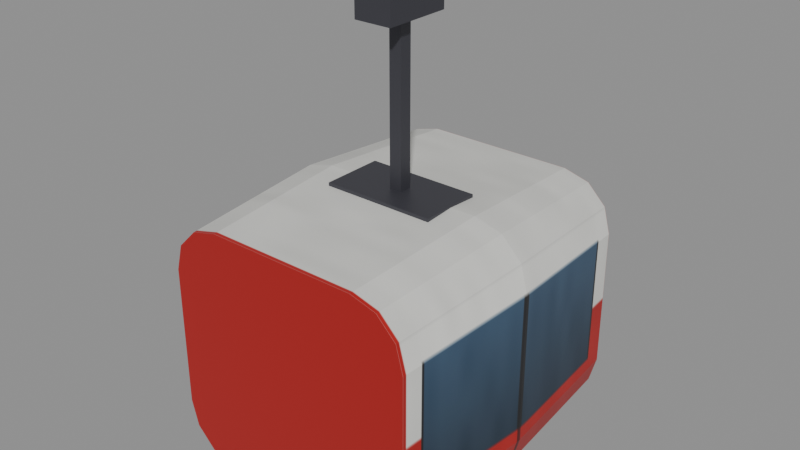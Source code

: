 # Source: cable_cabin.blend  (saved by Blender 4.3.34; exported with 4.5.12 LTS)
import bpy
from mathutils import Matrix  # noqa: F401  (used for matrix-valued properties, if any)

bpy.ops.wm.read_factory_settings(use_empty=True)
scene = bpy.context.scene
scene.name = 'Scene'

# ---- images (referenced by path relative to the original .blend; pixels are not part of the script)
import os
ASSET_DIR = os.environ.get("B2B_ASSET_DIR", "")  # directory of the original .blend (textures are referenced by path, not embedded)
HERE = os.path.dirname(os.path.abspath(__file__))  # packed textures are extracted next to this script under _unpacked/

def load_image(name, relpath, width, height, colorspace="sRGB"):
    """Load a texture the original file referenced (path relative to the .blend, or extracted next to this script)."""
    p = next((c for c in (os.path.join(HERE, relpath), os.path.join(ASSET_DIR, relpath)) if relpath and os.path.exists(c)), "")
    if p:
        img = bpy.data.images.load(p, check_existing=True)
        img.name = name
    else:  # same state as the original file: an image datablock whose file is absent (Cycles renders it pink)
        img = bpy.data.images.new(name, width, height)
        img.source = "FILE"
        img.filepath = "//" + (relpath or name)
    img.colorspace_settings.name = colorspace
    return img
img_cable_cabin_tex = load_image('cable_cabin_tex', '_unpacked/cable_cabin.b74e21ac.png', 256, 256, 'sRGB')

# ---- materials (node trees are filled in below, after node groups)
mat_cabin = bpy.data.materials.new('cabin')
mat_cabin.diffuse_color = (0.9, 0.9, 0.9, 1.0)
mat_metal = bpy.data.materials.new('metal')
mat_metal.use_backface_culling = True
mat_metal.diffuse_color = (0.07324, 0.07324, 0.08898, 1.0)

# ---- material node trees
mat_cabin.use_nodes = True; mat_cabin.node_tree.nodes.clear()
_N = mat_cabin.node_tree.nodes; _L = mat_cabin.node_tree.links
n0 = _N.new('ShaderNodeBsdfPrincipled'); n0.name = 'Principled BSDF'; n0.location = (10, 300)
n0.inputs[2].default_value = 0.45
n1 = _N.new('ShaderNodeOutputMaterial'); n1.name = 'Material Output'; n1.location = (300, 300)
n2 = _N.new('ShaderNodeTexImage'); n2.name = 'Image Texture'; n2.location = (0, 0)
n2.image = img_cable_cabin_tex
_L.new(n0.outputs[0], n1.inputs[0])
_L.new(n2.outputs[0], n0.inputs[0])
n1.is_active_output = True
mat_metal.use_nodes = True; mat_metal.node_tree.nodes.clear()
_N = mat_metal.node_tree.nodes; _L = mat_metal.node_tree.links
n0 = _N.new('ShaderNodeBsdfPrincipled'); n0.name = 'Principled BSDF'; n0.location = (10, 300)
n0.inputs[0].default_value = (0.07324, 0.07324, 0.08898, 1.0)
n0.inputs[1].default_value = 0.5
n1 = _N.new('ShaderNodeOutputMaterial'); n1.name = 'Material Output'; n1.location = (300, 300)
_L.new(n0.outputs[0], n1.inputs[0])
n1.is_active_output = True

# ---- meshes
me_cabin = bpy.data.meshes.new('Cabin')
me_cabin.from_pydata([(0.0, -1.2, -3.526), (0.6045, -1.2, -3.526), (0.8138, -1.2, -3.47), (0.9669, -1.2, -3.317), (1.023, -1.2, -3.108), (1.023, -1.2, -1.992), (0.9669, -1.2, -1.783), (0.8138, -1.2, -1.63), (0.6045, -1.2, -1.574), (0.0, -1.2, -1.574), (-0.6045, -1.2, -1.574), (-0.8138, -1.2, -1.63), (-0.9669, -1.2, -1.783), (-1.023, -1.2, -1.992), (-1.023, -1.2, -3.108), (-0.9669, -1.2, -3.317), (-0.8138, -1.2, -3.47), (-0.6045, -1.2, -3.526), (0.0, -1.2, -3.526), (0.0, 0.0, -3.6), (0.65, 0.0, -3.6), (0.875, 0.0, -3.54), (1.04, 0.0, -3.375), (1.1, 0.0, -3.15), (1.1, 0.0, -1.95), (1.04, 0.0, -1.725), (0.875, 0.0, -1.56), (0.65, 0.0, -1.5), (0.0, 0.0, -1.5), (-0.65, 0.0, -1.5), (-0.875, 0.0, -1.56), (-1.04, 0.0, -1.725), (-1.1, 0.0, -1.95), (-1.1, 0.0, -3.15), (-1.04, 0.0, -3.375), (-0.875, 0.0, -3.54), (-0.65, 0.0, -3.6), (0.0, 0.0, -3.6), (0.0, 1.2, -3.526), (0.6045, 1.2, -3.526), (0.8138, 1.2, -3.47), (0.9669, 1.2, -3.317), (1.023, 1.2, -3.108), (1.023, 1.2, -1.992), (0.9669, 1.2, -1.783), (0.8138, 1.2, -1.63), (0.6045, 1.2, -1.574), (0.0, 1.2, -1.574), (-0.6045, 1.2, -1.574), (-0.8138, 1.2, -1.63), (-0.9669, 1.2, -1.783), (-1.023, 1.2, -1.992), (-1.023, 1.2, -3.108), (-0.9669, 1.2, -3.317), (-0.8138, 1.2, -3.47), (-0.6045, 1.2, -3.526), (0.0, 1.2, -3.526), (0.0, -1.2, -3.526), (0.6045, -1.2, -3.526), (0.8138, -1.2, -3.47), (0.9669, -1.2, -3.317), (1.023, -1.2, -3.108), (1.023, -1.2, -1.992), (0.9669, -1.2, -1.783), (0.8138, -1.2, -1.63), (0.6045, -1.2, -1.574), (0.0, -1.2, -1.574), (-0.6045, -1.2, -1.574), (-0.8138, -1.2, -1.63), (-0.9669, -1.2, -1.783), (-1.023, -1.2, -1.992), (-1.023, -1.2, -3.108), (-0.9669, -1.2, -3.317), (-0.8138, -1.2, -3.47), (-0.6045, -1.2, -3.526), (0.0, 1.2, -3.526), (0.6045, 1.2, -3.526), (0.8138, 1.2, -3.47), (0.9669, 1.2, -3.317), (1.023, 1.2, -3.108), (1.023, 1.2, -1.992), (0.9669, 1.2, -1.783), (0.8138, 1.2, -1.63), (0.6045, 1.2, -1.574), (0.0, 1.2, -1.574), (-0.6045, 1.2, -1.574), (-0.8138, 1.2, -1.63), (-0.9669, 1.2, -1.783), (-1.023, 1.2, -1.992), (-1.023, 1.2, -3.108), (-0.9669, 1.2, -3.317), (-0.8138, 1.2, -3.47), (-0.6045, 1.2, -3.526), (-0.05, -0.05, -1.5), (-0.05, -0.05, 0.0), (-0.05, 0.05, 0.0), (-0.05, 0.05, -1.5), (0.05, -0.05, -1.5), (0.05, 0.05, -1.5), (0.05, 0.05, 0.0), (0.05, -0.05, 0.0), (-0.05, -0.05, -1.5), (0.05, -0.05, -1.5), (0.05, -0.05, 0.0), (-0.05, -0.05, 0.0), (-0.05, 0.05, -1.5), (-0.05, 0.05, 0.0), (0.05, 0.05, 0.0), (0.05, 0.05, -1.5), (-0.05, -0.05, -1.5), (-0.05, 0.05, -1.5), (0.05, 0.05, -1.5), (0.05, -0.05, -1.5), (-0.05, -0.05, 0.0), (0.05, -0.05, 0.0), (0.05, 0.05, 0.0), (-0.05, 0.05, 0.0), (-0.15, -0.275, -0.24), (-0.15, -0.275, 0.04), (-0.15, 0.275, 0.04), (-0.15, 0.275, -0.24), (0.15, -0.275, -0.24), (0.15, 0.275, -0.24), (0.15, 0.275, 0.04), (0.15, -0.275, 0.04), (-0.15, -0.275, -0.24), (0.15, -0.275, -0.24), (0.15, -0.275, 0.04), (-0.15, -0.275, 0.04), (-0.15, 0.275, -0.24), (-0.15, 0.275, 0.04), (0.15, 0.275, 0.04), (0.15, 0.275, -0.24), (-0.15, -0.275, -0.24), (-0.15, 0.275, -0.24), (0.15, 0.275, -0.24), (0.15, -0.275, -0.24), (-0.15, -0.275, 0.04), (0.15, -0.275, 0.04), (0.15, 0.275, 0.04), (-0.15, 0.275, 0.04), (-0.45, -0.25, -1.61), (-0.45, -0.25, -1.49), (-0.45, 0.25, -1.49), (-0.45, 0.25, -1.61), (0.45, -0.25, -1.61), (0.45, 0.25, -1.61), (0.45, 0.25, -1.49), (0.45, -0.25, -1.49), (-0.45, -0.25, -1.61), (0.45, -0.25, -1.61), (0.45, -0.25, -1.49), (-0.45, -0.25, -1.49), (-0.45, 0.25, -1.61), (-0.45, 0.25, -1.49), (0.45, 0.25, -1.49), (0.45, 0.25, -1.61), (-0.45, -0.25, -1.61), (-0.45, 0.25, -1.61), (0.45, 0.25, -1.61), (0.45, -0.25, -1.61), (-0.45, -0.25, -1.49), (0.45, -0.25, -1.49), (0.45, 0.25, -1.49), (-0.45, 0.25, -1.49)], [], [(0, 19, 20, 1), (1, 20, 21, 2), (2, 21, 22, 3), (3, 22, 23, 4), (4, 23, 24, 5), (5, 24, 25, 6), (6, 25, 26, 7), (7, 26, 27, 8), (8, 27, 28, 9), (9, 28, 29, 10), (10, 29, 30, 11), (11, 30, 31, 12), (12, 31, 32, 13), (13, 32, 33, 14), (14, 33, 34, 15), (15, 34, 35, 16), (16, 35, 36, 17), (17, 36, 37, 18), (19, 38, 39, 20), (20, 39, 40, 21), (21, 40, 41, 22), (22, 41, 42, 23), (23, 42, 43, 24), (24, 43, 44, 25), (25, 44, 45, 26), (26, 45, 46, 27), (27, 46, 47, 28), (28, 47, 48, 29), (29, 48, 49, 30), (30, 49, 50, 31), (31, 50, 51, 32), (32, 51, 52, 33), (33, 52, 53, 34), (34, 53, 54, 35), (35, 54, 55, 36), (36, 55, 56, 37), (57, 58, 59, 60, 61, 62, 63, 64, 65, 66, 67, 68, 69, 70, 71, 72, 73, 74), (92, 91, 90, 89, 88, 87, 86, 85, 84, 83, 82, 81, 80, 79, 78, 77, 76, 75), (93, 94, 95, 96), (97, 98, 99, 100), (101, 102, 103, 104), (105, 106, 107, 108), (109, 110, 111, 112), (113, 114, 115, 116), (117, 118, 119, 120), (121, 122, 123, 124), (125, 126, 127, 128), (129, 130, 131, 132), (133, 134, 135, 136), (137, 138, 139, 140), (141, 142, 143, 144), (145, 146, 147, 148), (149, 150, 151, 152), (153, 154, 155, 156), (157, 158, 159, 160), (161, 162, 163, 164)])
me_cabin.polygons.foreach_set('material_index', [0, 0, 0, 0, 0, 0, 0, 0, 0, 0, 0, 0, 0, 0, 0, 0, 0, 0, 0, 0, 0, 0, 0, 0, 0, 0, 0, 0, 0, 0, 0, 0, 0, 0, 0, 0, 0, 0, 1, 1, 1, 1, 1, 1, 1, 1, 1, 1, 1, 1, 1, 1, 1, 1, 1, 1])
_uv = me_cabin.uv_layers.new(name='UVMap')
_uv.uv.foreach_set('vector', [0.0, 0.0, 0.0, 0.5, 0.08338, 0.5, 0.08338, 0.0, 0.08338, 0.0, 0.08338, 0.5, 0.1133, 0.5, 0.1133, 0.0, 0.1133, 0.0, 0.1133, 0.5, 0.1431, 0.5, 0.1431, 0.0, 0.1431, 0.0, 0.1431, 0.5, 0.173, 0.5, 0.173, 0.0, 0.173, 0.0, 0.173, 0.5, 0.327, 0.5, 0.327, 0.0, 0.327, 0.0, 0.327, 0.5, 0.3569, 0.5, 0.3569, 0.0, 0.3569, 0.0, 0.3569, 0.5, 0.3867, 0.5, 0.3867, 0.0, 0.3867, 0.0, 0.3867, 0.5, 0.4166, 0.5, 0.4166, 0.0, 0.4166, 0.0, 0.4166, 0.5, 0.5, 0.5, 0.5, 0.0, 0.5, 0.0, 0.5, 0.5, 0.5834, 0.5, 0.5834, 0.0, 0.5834, 0.0, 0.5834, 0.5, 0.6133, 0.5, 0.6133, 0.0, 0.6133, 0.0, 0.6133, 0.5, 0.6431, 0.5, 0.6431, 0.0, 0.6431, 0.0, 0.6431, 0.5, 0.673, 0.5, 0.673, 0.0, 0.673, 0.0, 0.673, 0.5, 0.827, 0.5, 0.827, 0.0, 0.827, 0.0, 0.827, 0.5, 0.8569, 0.5, 0.8569, 0.0, 0.8569, 0.0, 0.8569, 0.5, 0.8867, 0.5, 0.8867, 0.0, 0.8867, 0.0, 0.8867, 0.5, 0.9166, 0.5, 0.9166, 0.0, 0.9166, 0.0, 0.9166, 0.5, 1.0, 0.5, 1.0, 0.0, 0.0, 0.5, 0.0, 1.0, 0.08338, 1.0, 0.08338, 0.5, 0.08338, 0.5, 0.08338, 1.0, 0.1133, 1.0, 0.1133, 0.5, 0.1133, 0.5, 0.1133, 1.0, 0.1431, 1.0, 0.1431, 0.5, 0.1431, 0.5, 0.1431, 1.0, 0.173, 1.0, 0.173, 0.5, 0.173, 0.5, 0.173, 1.0, 0.327, 1.0, 0.327, 0.5, 0.327, 0.5, 0.327, 1.0, 0.3569, 1.0, 0.3569, 0.5, 0.3569, 0.5, 0.3569, 1.0, 0.3867, 1.0, 0.3867, 0.5, 0.3867, 0.5, 0.3867, 1.0, 0.4166, 1.0, 0.4166, 0.5, 0.4166, 0.5, 0.4166, 1.0, 0.5, 1.0, 0.5, 0.5, 0.5, 0.5, 0.5, 1.0, 0.5834, 1.0, 0.5834, 0.5, 0.5834, 0.5, 0.5834, 1.0, 0.6133, 1.0, 0.6133, 0.5, 0.6133, 0.5, 0.6133, 1.0, 0.6431, 1.0, 0.6431, 0.5, 0.6431, 0.5, 0.6431, 1.0, 0.673, 1.0, 0.673, 0.5, 0.673, 0.5, 0.673, 1.0, 0.827, 1.0, 0.827, 0.5, 0.827, 0.5, 0.827, 1.0, 0.8569, 1.0, 0.8569, 0.5, 0.8569, 0.5, 0.8569, 1.0, 0.8867, 1.0, 0.8867, 0.5, 0.8867, 0.5, 0.8867, 1.0, 0.9166, 1.0, 0.9166, 0.5, 0.9166, 0.5, 0.9166, 1.0, 1.0, 1.0, 1.0, 0.5, 0.5, 0.005, 0.5, 0.005, 0.5, 0.005, 0.5, 0.005, 0.5, 0.005, 0.5, 0.005, 0.5, 0.005, 0.5, 0.005, 0.5, 0.005, 0.5, 0.005, 0.5, 0.005, 0.5, 0.005, 0.5, 0.005, 0.5, 0.005, 0.5, 0.005, 0.5, 0.005, 0.5, 0.005, 0.5, 0.005, 0.5, 0.005, 0.5, 0.005, 0.5, 0.005, 0.5, 0.005, 0.5, 0.005, 0.5, 0.005, 0.5, 0.005, 0.5, 0.005, 0.5, 0.005, 0.5, 0.005, 0.5, 0.005, 0.5, 0.005, 0.5, 0.005, 0.5, 0.005, 0.5, 0.005, 0.5, 0.005, 0.5, 0.005, 0.5, 0.005, 0.0, 0.0, 0.0, 0.0, 0.0, 0.0, 0.0, 0.0, 0.0, 0.0, 0.0, 0.0, 0.0, 0.0, 0.0, 0.0, 0.0, 0.0, 0.0, 0.0, 0.0, 0.0, 0.0, 0.0, 0.0, 0.0, 0.0, 0.0, 0.0, 0.0, 0.0, 0.0, 0.0, 0.0, 0.0, 0.0, 0.0, 0.0, 0.0, 0.0, 0.0, 0.0, 0.0, 0.0, 0.0, 0.0, 0.0, 0.0, 0.0, 0.0, 0.0, 0.0, 0.0, 0.0, 0.0, 0.0, 0.0, 0.0, 0.0, 0.0, 0.0, 0.0, 0.0, 0.0, 0.0, 0.0, 0.0, 0.0, 0.0, 0.0, 0.0, 0.0, 0.0, 0.0, 0.0, 0.0, 0.0, 0.0, 0.0, 0.0, 0.0, 0.0, 0.0, 0.0, 0.0, 0.0, 0.0, 0.0, 0.0, 0.0, 0.0, 0.0, 0.0, 0.0, 0.0, 0.0, 0.0, 0.0, 0.0, 0.0, 0.0, 0.0, 0.0, 0.0, 0.0, 0.0, 0.0, 0.0, 0.0, 0.0, 0.0, 0.0, 0.0, 0.0, 0.0, 0.0, 0.0, 0.0, 0.0, 0.0, 0.0, 0.0, 0.0, 0.0, 0.0, 0.0, 0.0, 0.0, 0.0, 0.0, 0.0, 0.0, 0.0, 0.0, 0.0, 0.0, 0.0, 0.0, 0.0, 0.0, 0.0, 0.0, 0.0, 0.0])
me_cabin.materials.append(mat_cabin)
me_cabin.materials.append(mat_metal)
me_cabin.update()

# ---- objects
ob_cabin = bpy.data.objects.new('Cabin', me_cabin)

# ---- transforms, parenting, visibility, modifiers, constraints
ob_cabin.location = (0.0, 0.0, 0.0)

# ---- collection membership
scene.collection.objects.link(ob_cabin)

# ---- scene / render settings (as saved in the file)
scene.frame_start = 1; scene.frame_end = 250; scene.frame_set(1)
scene.render.engine = 'BLENDER_EEVEE_NEXT'
bpy.context.view_layer.update()

# ---- added for rendering (the .blend has no active camera and no usable light): camera, sun + grey world if the file has none
cam_auto = bpy.data.cameras.new('AutoCamera')
cam_auto.lens = 50.0
cam_auto.sensor_width = 36.0
cam_auto.clip_end = 1000.0
ob_auto_camera = bpy.data.objects.new('AutoCamera', cam_auto)
scene.collection.objects.link(ob_auto_camera)
ob_auto_camera.location = (4.51843, -5.42212, 1.83475)
ob_auto_camera.rotation_euler = (1.09748, -7.21219e-08, 0.694738)
scene.camera = ob_auto_camera
light_auto_sun = bpy.data.lights.new('AutoSun', 'SUN')
light_auto_sun.energy = 3.0
light_auto_sun.angle = 0.0523599
ob_auto_sun = bpy.data.objects.new('AutoSun', light_auto_sun)
scene.collection.objects.link(ob_auto_sun)
ob_auto_sun.rotation_euler = (0.872665, 0.174533, 0.523599)
if scene.world is None:
    world_auto = bpy.data.worlds.new('AutoWorld')
    world_auto.color = (0.3, 0.3, 0.3)
    scene.world = world_auto
bpy.context.view_layer.update()

